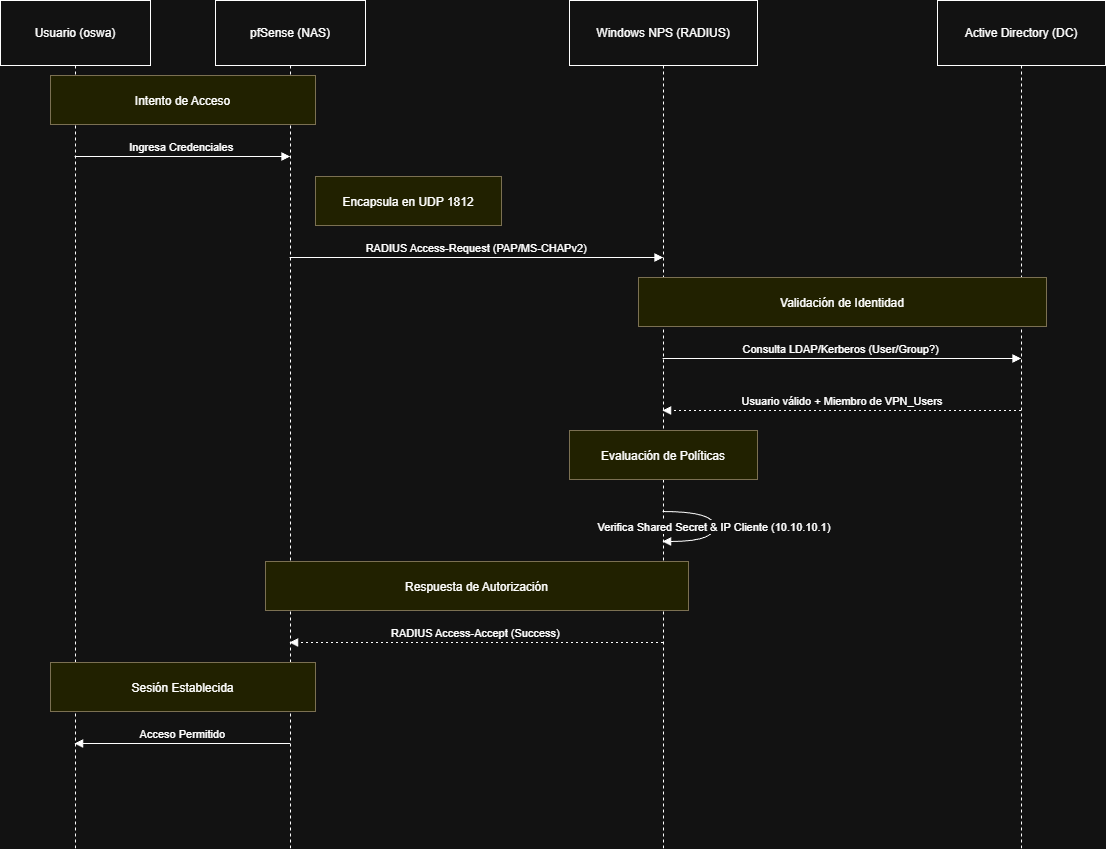

The diagram above was exported from draw.io. Its source (the exported page's mxGraphModel, read from the mxfile embedded in the PNG):
<mxGraphModel dx="1074" dy="1623" grid="1" gridSize="10" guides="1" tooltips="1" connect="1" arrows="1" fold="1" page="1" pageScale="1" pageWidth="827" pageHeight="1169" math="0" shadow="0">
  <root>
    <mxCell id="0" />
    <mxCell id="1" parent="0" />
    <mxCell id="jKukYeXMWMrYh1uLDSVO-1" parent="1" style="shape=umlLifeline;perimeter=lifelinePerimeter;whiteSpace=wrap;container=1;dropTarget=0;collapsible=0;recursiveResize=0;outlineConnect=0;portConstraint=eastwest;newEdgeStyle={&quot;edgeStyle&quot;:&quot;elbowEdgeStyle&quot;,&quot;elbow&quot;:&quot;vertical&quot;,&quot;curved&quot;:0,&quot;rounded&quot;:0};size=65;" value="Usuario (oswa)" vertex="1">
      <mxGeometry height="848" width="150" x="20" y="20" as="geometry" />
    </mxCell>
    <mxCell id="jKukYeXMWMrYh1uLDSVO-2" parent="1" style="shape=umlLifeline;perimeter=lifelinePerimeter;whiteSpace=wrap;container=1;dropTarget=0;collapsible=0;recursiveResize=0;outlineConnect=0;portConstraint=eastwest;newEdgeStyle={&quot;edgeStyle&quot;:&quot;elbowEdgeStyle&quot;,&quot;elbow&quot;:&quot;vertical&quot;,&quot;curved&quot;:0,&quot;rounded&quot;:0};size=65;" value="pfSense (NAS)" vertex="1">
      <mxGeometry height="848" width="150" x="235" y="20" as="geometry" />
    </mxCell>
    <mxCell id="jKukYeXMWMrYh1uLDSVO-3" parent="1" style="shape=umlLifeline;perimeter=lifelinePerimeter;whiteSpace=wrap;container=1;dropTarget=0;collapsible=0;recursiveResize=0;outlineConnect=0;portConstraint=eastwest;newEdgeStyle={&quot;edgeStyle&quot;:&quot;elbowEdgeStyle&quot;,&quot;elbow&quot;:&quot;vertical&quot;,&quot;curved&quot;:0,&quot;rounded&quot;:0};size=65;" value="Windows NPS (RADIUS)" vertex="1">
      <mxGeometry height="848" width="188" x="589" y="20" as="geometry" />
    </mxCell>
    <mxCell id="jKukYeXMWMrYh1uLDSVO-4" parent="1" style="shape=umlLifeline;perimeter=lifelinePerimeter;whiteSpace=wrap;container=1;dropTarget=0;collapsible=0;recursiveResize=0;outlineConnect=0;portConstraint=eastwest;newEdgeStyle={&quot;edgeStyle&quot;:&quot;elbowEdgeStyle&quot;,&quot;elbow&quot;:&quot;vertical&quot;,&quot;curved&quot;:0,&quot;rounded&quot;:0};size=65;" value="Active Directory (DC)" vertex="1">
      <mxGeometry height="848" width="168" x="957" y="20" as="geometry" />
    </mxCell>
    <mxCell id="jKukYeXMWMrYh1uLDSVO-5" edge="1" parent="1" source="jKukYeXMWMrYh1uLDSVO-1" style="verticalAlign=bottom;edgeStyle=elbowEdgeStyle;elbow=vertical;curved=0;rounded=0;endArrow=block;" target="jKukYeXMWMrYh1uLDSVO-2" value="Ingresa Credenciales">
      <mxGeometry relative="1" as="geometry">
        <Array as="points">
          <mxPoint x="211" y="176" />
        </Array>
      </mxGeometry>
    </mxCell>
    <mxCell id="jKukYeXMWMrYh1uLDSVO-6" edge="1" parent="1" source="jKukYeXMWMrYh1uLDSVO-2" style="verticalAlign=bottom;edgeStyle=elbowEdgeStyle;elbow=vertical;curved=0;rounded=0;endArrow=block;" target="jKukYeXMWMrYh1uLDSVO-3" value="RADIUS Access-Request (PAP/MS-CHAPv2)">
      <mxGeometry relative="1" as="geometry">
        <Array as="points">
          <mxPoint x="505" y="277" />
        </Array>
      </mxGeometry>
    </mxCell>
    <mxCell id="jKukYeXMWMrYh1uLDSVO-7" edge="1" parent="1" source="jKukYeXMWMrYh1uLDSVO-3" style="verticalAlign=bottom;edgeStyle=elbowEdgeStyle;elbow=vertical;curved=0;rounded=0;endArrow=block;" target="jKukYeXMWMrYh1uLDSVO-4" value="Consulta LDAP/Kerberos (User/Group?)">
      <mxGeometry relative="1" as="geometry">
        <Array as="points">
          <mxPoint x="871" y="378" />
        </Array>
      </mxGeometry>
    </mxCell>
    <mxCell id="jKukYeXMWMrYh1uLDSVO-8" edge="1" parent="1" source="jKukYeXMWMrYh1uLDSVO-4" style="verticalAlign=bottom;edgeStyle=elbowEdgeStyle;elbow=vertical;curved=0;rounded=0;dashed=1;dashPattern=2 3;endArrow=block;" target="jKukYeXMWMrYh1uLDSVO-3" value="Usuario válido + Miembro de VPN_Users">
      <mxGeometry relative="1" as="geometry">
        <Array as="points">
          <mxPoint x="874" y="430" />
        </Array>
      </mxGeometry>
    </mxCell>
    <mxCell id="jKukYeXMWMrYh1uLDSVO-9" edge="1" parent="1" source="jKukYeXMWMrYh1uLDSVO-3" style="curved=1;endArrow=block;rounded=0;" target="jKukYeXMWMrYh1uLDSVO-3" value="Verifica Shared Secret &amp; IP Cliente (10.10.10.1)">
      <mxGeometry relative="1" as="geometry">
        <Array as="points">
          <mxPoint x="734" y="531" />
          <mxPoint x="734" y="561" />
        </Array>
      </mxGeometry>
    </mxCell>
    <mxCell id="jKukYeXMWMrYh1uLDSVO-10" edge="1" parent="1" source="jKukYeXMWMrYh1uLDSVO-3" style="verticalAlign=bottom;edgeStyle=elbowEdgeStyle;elbow=vertical;curved=0;rounded=0;dashed=1;dashPattern=2 3;endArrow=block;" target="jKukYeXMWMrYh1uLDSVO-2" value="RADIUS Access-Accept (Success)">
      <mxGeometry relative="1" as="geometry">
        <Array as="points">
          <mxPoint x="508" y="662" />
        </Array>
      </mxGeometry>
    </mxCell>
    <mxCell id="jKukYeXMWMrYh1uLDSVO-11" edge="1" parent="1" source="jKukYeXMWMrYh1uLDSVO-2" style="verticalAlign=bottom;edgeStyle=elbowEdgeStyle;elbow=vertical;curved=0;rounded=0;endArrow=block;" target="jKukYeXMWMrYh1uLDSVO-1" value="Acceso Permitido">
      <mxGeometry relative="1" as="geometry">
        <Array as="points">
          <mxPoint x="214" y="763" />
        </Array>
      </mxGeometry>
    </mxCell>
    <mxCell id="jKukYeXMWMrYh1uLDSVO-12" parent="1" style="fillColor=#ffff88;strokeColor=#9E916F;" value="Intento de Acceso" vertex="1">
      <mxGeometry height="49" width="265" x="70" y="95" as="geometry" />
    </mxCell>
    <mxCell id="jKukYeXMWMrYh1uLDSVO-13" parent="1" style="fillColor=#ffff88;strokeColor=#9E916F;" value="Encapsula en UDP 1812" vertex="1">
      <mxGeometry height="49" width="186" x="335" y="196" as="geometry" />
    </mxCell>
    <mxCell id="jKukYeXMWMrYh1uLDSVO-14" parent="1" style="fillColor=#ffff88;strokeColor=#9E916F;" value="Validación de Identidad" vertex="1">
      <mxGeometry height="49" width="408" x="658" y="297" as="geometry" />
    </mxCell>
    <mxCell id="jKukYeXMWMrYh1uLDSVO-15" parent="1" style="fillColor=#ffff88;strokeColor=#9E916F;" value="Evaluación de Políticas" vertex="1">
      <mxGeometry height="49" width="188" x="589" y="450" as="geometry" />
    </mxCell>
    <mxCell id="jKukYeXMWMrYh1uLDSVO-16" parent="1" style="fillColor=#ffff88;strokeColor=#9E916F;" value="Respuesta de Autorización" vertex="1">
      <mxGeometry height="49" width="423" x="285" y="581" as="geometry" />
    </mxCell>
    <mxCell id="jKukYeXMWMrYh1uLDSVO-17" parent="1" style="fillColor=#ffff88;strokeColor=#9E916F;" value="Sesión Establecida" vertex="1">
      <mxGeometry height="49" width="265" x="70" y="682" as="geometry" />
    </mxCell>
  </root>
</mxGraphModel>